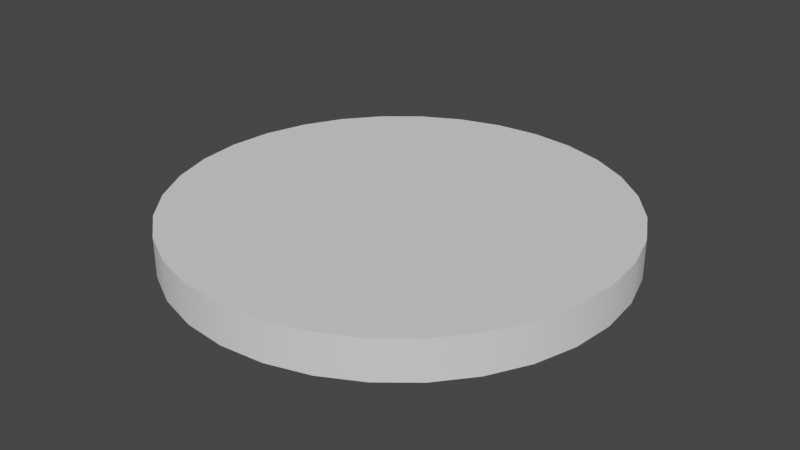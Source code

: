 # Source: Coin.blend  (saved by Blender 3.3.6; exported with 4.5.12 LTS)
import bpy
from mathutils import Matrix  # noqa: F401  (used for matrix-valued properties, if any)

bpy.ops.wm.read_factory_settings(use_empty=True)
scene = bpy.context.scene
scene.name = 'Scene'

# ---- collections
col_collection = bpy.data.collections.new('Collection'); scene.collection.children.link(col_collection)

# ---- node groups
ng_auto_smooth = bpy.data.node_groups.new('Auto Smooth', 'GeometryNodeTree')
_s = ng_auto_smooth.interface.new_socket(name='Geometry', in_out='OUTPUT', socket_type='NodeSocketGeometry')
_s = ng_auto_smooth.interface.new_socket(name='Geometry', in_out='INPUT', socket_type='NodeSocketGeometry')
_s = ng_auto_smooth.interface.new_socket(name='Angle', in_out='INPUT', socket_type='NodeSocketFloat')
_s.subtype = 'ANGLE'
_s.min_value = 0.0
_s.max_value = 3.142
ng_auto_smooth.is_modifier = True
_N = ng_auto_smooth.nodes; _L = ng_auto_smooth.links
n0 = _N.new('NodeGroupOutput'); n0.name = 'Group Output'; n0.location = (480, -100)
n1 = _N.new('NodeGroupInput'); n1.name = 'Group Input'; n1.location = (-420, -300)
n2 = _N.new('NodeGroupInput'); n2.name = 'Group Input.001'; n2.location = (-60, -100)
n3 = _N.new('GeometryNodeSetShadeSmooth'); n3.name = 'Set Shade Smooth'; n3.location = (120, -100)
n3.domain = 'EDGE'
n4 = _N.new('GeometryNodeSetShadeSmooth'); n4.name = 'Set Shade Smooth.001'; n4.location = (300, -100)
n5 = _N.new('GeometryNodeInputMeshEdgeAngle'); n5.name = 'Edge Angle'; n5.location = (-420, -220)
n6 = _N.new('GeometryNodeInputEdgeSmooth'); n6.name = 'Is Edge Smooth'; n6.location = (-60, -160)
n7 = _N.new('GeometryNodeInputShadeSmooth'); n7.name = 'Is Face Smooth'; n7.location = (-240, -340)
n8 = _N.new('FunctionNodeBooleanMath'); n8.name = 'Boolean Math'; n8.location = (-60, -220)
n9 = _N.new('FunctionNodeCompare'); n9.name = 'Compare'; n9.location = (-240, -180)
n9.operation = 'LESS_EQUAL'
_L.new(n5.outputs[0], n9.inputs[0])
_L.new(n4.outputs[0], n0.inputs[0])
_L.new(n1.outputs[1], n9.inputs[1])
_L.new(n9.outputs[0], n8.inputs[0])
_L.new(n7.outputs[0], n8.inputs[1])
_L.new(n2.outputs[0], n3.inputs[0])
_L.new(n6.outputs[0], n3.inputs[1])
_L.new(n3.outputs[0], n4.inputs[0])
_L.new(n8.outputs[0], n3.inputs[2])
n0.is_active_output = True

# ---- world
world_world = bpy.data.worlds.new('World'); scene.world = world_world
world_world.use_nodes = True; world_world.node_tree.nodes.clear()
_N = world_world.node_tree.nodes; _L = world_world.node_tree.links
n0 = _N.new('ShaderNodeOutputWorld'); n0.name = 'World Output'; n0.location = (300, 300)
n1 = _N.new('ShaderNodeBackground'); n1.name = 'Background'; n1.location = (10, 300)
n1.inputs[0].default_value = (0.05088, 0.05088, 0.05088, 1.0)
_L.new(n1.outputs[0], n0.inputs[0])
n0.is_active_output = True
world_world.color = (0.05088, 0.05088, 0.05088)
world_world.use_sun_shadow = False
world_world.sun_shadow_jitter_overblur = 0.0

# ---- meshes
me_cylinder_001 = bpy.data.meshes.new('Cylinder.001')
me_cylinder_001.from_pydata([(0.0, 0.9369, -0.2045), (0.0, 0.9369, -0.02775), (0.1828, 0.9189, -0.2045), (0.1828, 0.9189, -0.02775), (0.3585, 0.8656, -0.2045), (0.3585, 0.8656, -0.02775), (0.5205, 0.779, -0.2045), (0.5205, 0.779, -0.02775), (0.6625, 0.6625, -0.2045), (0.6625, 0.6625, -0.02775), (0.779, 0.5205, -0.2045), (0.779, 0.5205, -0.02775), (0.8656, 0.3585, -0.2045), (0.8656, 0.3585, -0.02775), (0.9189, 0.1828, -0.2045), (0.9189, 0.1828, -0.02775), (0.9369, 0.0, -0.2045), (0.9369, 0.0, -0.02775), (0.9189, -0.1828, -0.2045), (0.9189, -0.1828, -0.02775), (0.8656, -0.3585, -0.2045), (0.8656, -0.3585, -0.02775), (0.779, -0.5205, -0.2045), (0.779, -0.5205, -0.02775), (0.6625, -0.6625, -0.2045), (0.6625, -0.6625, -0.02775), (0.5205, -0.779, -0.2045), (0.5205, -0.779, -0.02775), (0.3585, -0.8656, -0.2045), (0.3585, -0.8656, -0.02775), (0.1828, -0.9189, -0.2045), (0.1828, -0.9189, -0.02775), (0.0, -0.9369, -0.2045), (0.0, -0.9369, -0.02775), (-0.1828, -0.9189, -0.2045), (-0.1828, -0.9189, -0.02775), (-0.3585, -0.8656, -0.2045), (-0.3585, -0.8656, -0.02775), (-0.5205, -0.779, -0.2045), (-0.5205, -0.779, -0.02775), (-0.6625, -0.6625, -0.2045), (-0.6625, -0.6625, -0.02775), (-0.779, -0.5205, -0.2045), (-0.779, -0.5205, -0.02775), (-0.8656, -0.3585, -0.2045), (-0.8656, -0.3585, -0.02775), (-0.9189, -0.1828, -0.2045), (-0.9189, -0.1828, -0.02775), (-0.9369, 0.0, -0.2045), (-0.9369, 0.0, -0.02775), (-0.9189, 0.1828, -0.2045), (-0.9189, 0.1828, -0.02775), (-0.8656, 0.3585, -0.2045), (-0.8656, 0.3585, -0.02775), (-0.779, 0.5205, -0.2045), (-0.779, 0.5205, -0.02775), (-0.6625, 0.6625, -0.2045), (-0.6625, 0.6625, -0.02775), (-0.5205, 0.779, -0.2045), (-0.5205, 0.779, -0.02775), (-0.3585, 0.8656, -0.2045), (-0.3585, 0.8656, -0.02775), (-0.1828, 0.9189, -0.2045), (-0.1828, 0.9189, -0.02775), (9.313e-10, -3.725e-09, -0.2045), (0.0, 3.725e-09, -0.02775), (0.0, 1.0, -0.2045), (0.1951, 0.9808, -0.2045), (0.1951, 0.9808, -0.02775), (0.0, 1.0, -0.02775), (0.3827, 0.9239, -0.2045), (0.3827, 0.9239, -0.02775), (0.5556, 0.8315, -0.2045), (0.5556, 0.8315, -0.02775), (0.7071, 0.7071, -0.2045), (0.7071, 0.7071, -0.02775), (0.8315, 0.5556, -0.2045), (0.8315, 0.5556, -0.02775), (0.9239, 0.3827, -0.2045), (0.9239, 0.3827, -0.02775), (0.9808, 0.1951, -0.2045), (0.9808, 0.1951, -0.02775), (1.0, 0.0, -0.2045), (1.0, 0.0, -0.02775), (0.9808, -0.1951, -0.2045), (0.9808, -0.1951, -0.02775), (0.9239, -0.3827, -0.2045), (0.9239, -0.3827, -0.02775), (0.8315, -0.5556, -0.2045), (0.8315, -0.5556, -0.02775), (0.7071, -0.7071, -0.2045), (0.7071, -0.7071, -0.02775), (0.5556, -0.8315, -0.2045), (0.5556, -0.8315, -0.02775), (0.3827, -0.9239, -0.2045), (0.3827, -0.9239, -0.02775), (0.1951, -0.9808, -0.2045), (0.1951, -0.9808, -0.02775), (0.0, -1.0, -0.2045), (0.0, -1.0, -0.02775), (-0.1951, -0.9808, -0.2045), (-0.1951, -0.9808, -0.02775), (-0.3827, -0.9239, -0.2045), (-0.3827, -0.9239, -0.02775), (-0.5556, -0.8315, -0.2045), (-0.5556, -0.8315, -0.02775), (-0.7071, -0.7071, -0.2045), (-0.7071, -0.7071, -0.02775), (-0.8315, -0.5556, -0.2045), (-0.8315, -0.5556, -0.02775), (-0.9239, -0.3827, -0.2045), (-0.9239, -0.3827, -0.02775), (-0.9808, -0.1951, -0.2045), (-0.9808, -0.1951, -0.02775), (-1.0, 0.0, -0.2045), (-1.0, 0.0, -0.02775), (-0.9808, 0.1951, -0.2045), (-0.9808, 0.1951, -0.02775), (-0.9239, 0.3827, -0.2045), (-0.9239, 0.3827, -0.02775), (-0.8315, 0.5556, -0.2045), (-0.8315, 0.5556, -0.02775), (-0.7071, 0.7071, -0.2045), (-0.7071, 0.7071, -0.02775), (-0.5556, 0.8315, -0.2045), (-0.5556, 0.8315, -0.02775), (-0.3827, 0.9239, -0.2045), (-0.3827, 0.9239, -0.02775), (-0.1951, 0.9808, -0.2045), (-0.1951, 0.9808, -0.02775)], [], [(66, 69, 68, 67), (67, 68, 71, 70), (70, 71, 73, 72), (72, 73, 75, 74), (74, 75, 77, 76), (76, 77, 79, 78), (78, 79, 81, 80), (80, 81, 83, 82), (82, 83, 85, 84), (84, 85, 87, 86), (86, 87, 89, 88), (88, 89, 91, 90), (90, 91, 93, 92), (92, 93, 95, 94), (94, 95, 97, 96), (96, 97, 99, 98), (98, 99, 101, 100), (100, 101, 103, 102), (102, 103, 105, 104), (104, 105, 107, 106), (106, 107, 109, 108), (108, 109, 111, 110), (110, 111, 113, 112), (112, 113, 115, 114), (114, 115, 117, 116), (116, 117, 119, 118), (118, 119, 121, 120), (120, 121, 123, 122), (122, 123, 125, 124), (124, 125, 127, 126), (29, 27, 65), (126, 127, 129, 128), (128, 129, 69, 66), (18, 20, 64), (36, 38, 64), (54, 56, 64), (10, 12, 64), (28, 30, 64), (46, 48, 64), (2, 4, 64), (20, 22, 64), (38, 40, 64), (56, 58, 64), (12, 14, 64), (30, 32, 64), (48, 50, 64), (4, 6, 64), (22, 24, 64), (40, 42, 64), (58, 60, 64), (14, 16, 64), (32, 34, 64), (50, 52, 64), (6, 8, 64), (24, 26, 64), (42, 44, 64), (60, 62, 64), (16, 18, 64), (34, 36, 64), (52, 54, 64), (8, 10, 64), (26, 28, 64), (44, 46, 64), (0, 2, 64), (62, 0, 64), (47, 45, 65), (3, 1, 65), (1, 63, 65), (21, 19, 65), (39, 37, 65), (57, 55, 65), (13, 11, 65), (31, 29, 65), (49, 47, 65), (5, 3, 65), (23, 21, 65), (41, 39, 65), (59, 57, 65), (15, 13, 65), (33, 31, 65), (51, 49, 65), (7, 5, 65), (25, 23, 65), (43, 41, 65), (61, 59, 65), (17, 15, 65), (35, 33, 65), (53, 51, 65), (9, 7, 65), (27, 25, 65), (45, 43, 65), (63, 61, 65), (19, 17, 65), (37, 35, 65), (55, 53, 65), (11, 9, 65), (2, 0, 66, 67), (1, 3, 68, 69), (4, 2, 67, 70), (3, 5, 71, 68), (6, 4, 70, 72), (5, 7, 73, 71), (8, 6, 72, 74), (7, 9, 75, 73), (10, 8, 74, 76), (9, 11, 77, 75), (12, 10, 76, 78), (11, 13, 79, 77), (14, 12, 78, 80), (13, 15, 81, 79), (16, 14, 80, 82), (15, 17, 83, 81), (18, 16, 82, 84), (17, 19, 85, 83), (20, 18, 84, 86), (19, 21, 87, 85), (22, 20, 86, 88), (21, 23, 89, 87), (24, 22, 88, 90), (23, 25, 91, 89), (26, 24, 90, 92), (25, 27, 93, 91), (28, 26, 92, 94), (27, 29, 95, 93), (30, 28, 94, 96), (29, 31, 97, 95), (32, 30, 96, 98), (31, 33, 99, 97), (34, 32, 98, 100), (33, 35, 101, 99), (36, 34, 100, 102), (35, 37, 103, 101), (38, 36, 102, 104), (37, 39, 105, 103), (40, 38, 104, 106), (39, 41, 107, 105), (42, 40, 106, 108), (41, 43, 109, 107), (44, 42, 108, 110), (43, 45, 111, 109), (46, 44, 110, 112), (45, 47, 113, 111), (48, 46, 112, 114), (47, 49, 115, 113), (50, 48, 114, 116), (49, 51, 117, 115), (52, 50, 116, 118), (51, 53, 119, 117), (54, 52, 118, 120), (53, 55, 121, 119), (56, 54, 120, 122), (55, 57, 123, 121), (58, 56, 122, 124), (57, 59, 125, 123), (60, 58, 124, 126), (59, 61, 127, 125), (62, 60, 126, 128), (61, 63, 129, 127), (0, 62, 128, 66), (63, 1, 69, 129)])
me_cylinder_001.polygons.foreach_set('use_smooth', [True] * 160)
_uv = me_cylinder_001.uv_layers.new(name='UVMap')
_uv.uv.foreach_set('vector', [1.0, 0.5, 1.0, 1.0, 0.9688, 1.0, 0.9688, 0.5, 0.9688, 0.5, 0.9688, 1.0, 0.9375, 1.0, 0.9375, 0.5, 0.9375, 0.5, 0.9375, 1.0, 0.9062, 1.0, 0.9062, 0.5, 0.9062, 0.5, 0.9062, 1.0, 0.875, 1.0, 0.875, 0.5, 0.875, 0.5, 0.875, 1.0, 0.8438, 1.0, 0.8438, 0.5, 0.8438, 0.5, 0.8438, 1.0, 0.8125, 1.0, 0.8125, 0.5, 0.8125, 0.5, 0.8125, 1.0, 0.7812, 1.0, 0.7812, 0.5, 0.7812, 0.5, 0.7812, 1.0, 0.75, 1.0, 0.75, 0.5, 0.75, 0.5, 0.75, 1.0, 0.7188, 1.0, 0.7188, 0.5, 0.7188, 0.5, 0.7188, 1.0, 0.6875, 1.0, 0.6875, 0.5, 0.6875, 0.5, 0.6875, 1.0, 0.6562, 1.0, 0.6562, 0.5, 0.6562, 0.5, 0.6562, 1.0, 0.625, 1.0, 0.625, 0.5, 0.625, 0.5, 0.625, 1.0, 0.5938, 1.0, 0.5938, 0.5, 0.5938, 0.5, 0.5938, 1.0, 0.5625, 1.0, 0.5625, 0.5, 0.5625, 0.5, 0.5625, 1.0, 0.5312, 1.0, 0.5312, 0.5, 0.5312, 0.5, 0.5312, 1.0, 0.5, 1.0, 0.5, 0.5, 0.5, 0.5, 0.5, 1.0, 0.4688, 1.0, 0.4688, 0.5, 0.4688, 0.5, 0.4688, 1.0, 0.4375, 1.0, 0.4375, 0.5, 0.4375, 0.5, 0.4375, 1.0, 0.4062, 1.0, 0.4062, 0.5, 0.4062, 0.5, 0.4062, 1.0, 0.375, 1.0, 0.375, 0.5, 0.375, 0.5, 0.375, 1.0, 0.3438, 1.0, 0.3438, 0.5, 0.3438, 0.5, 0.3438, 1.0, 0.3125, 1.0, 0.3125, 0.5, 0.3125, 0.5, 0.3125, 1.0, 0.2812, 1.0, 0.2812, 0.5, 0.2812, 0.5, 0.2812, 1.0, 0.25, 1.0, 0.25, 0.5, 0.25, 0.5, 0.25, 1.0, 0.2188, 1.0, 0.2188, 0.5, 0.2188, 0.5, 0.2188, 1.0, 0.1875, 1.0, 0.1875, 0.5, 0.1875, 0.5, 0.1875, 1.0, 0.1562, 1.0, 0.1562, 0.5, 0.1562, 0.5, 0.1562, 1.0, 0.125, 1.0, 0.125, 0.5, 0.125, 0.5, 0.125, 1.0, 0.09375, 1.0, 0.09375, 0.5, 0.09375, 0.5, 0.09375, 1.0, 0.0625, 1.0, 0.0625, 0.5, 0.5605, 1.0, 0.5918, 1.0, 0.5625, 1.0, 0.0625, 0.5, 0.0625, 1.0, 0.03125, 1.0, 0.03125, 0.5, 0.03125, 0.5, 0.03125, 1.0, 0.0, 1.0, 0.0, 0.5, 0.7188, 0.5, 0.6875, 0.5, 0.7188, 0.5, 0.4375, 0.5, 0.4062, 0.5, 0.4375, 0.5, 0.1562, 0.5, 0.125, 0.5, 0.1562, 0.5, 0.8438, 0.5, 0.8125, 0.5, 0.8438, 0.5, 0.5625, 0.5, 0.5312, 0.5, 0.5625, 0.5, 0.2812, 0.5, 0.25, 0.5, 0.2812, 0.5, 0.9688, 0.5, 0.9375, 0.5, 0.9688, 0.5, 0.6875, 0.5, 0.6562, 0.5, 0.6875, 0.5, 0.4062, 0.5, 0.375, 0.5, 0.4062, 0.5, 0.125, 0.5, 0.09375, 0.5, 0.125, 0.5, 0.8125, 0.5, 0.7812, 0.5, 0.8125, 0.5, 0.5312, 0.5, 0.5, 0.5, 0.5312, 0.5, 0.25, 0.5, 0.2188, 0.5, 0.25, 0.5, 0.9375, 0.5, 0.9062, 0.5, 0.9375, 0.5, 0.6562, 0.5, 0.625, 0.5, 0.6562, 0.5, 0.375, 0.5, 0.3438, 0.5, 0.375, 0.5, 0.09375, 0.5, 0.0625, 0.5, 0.09375, 0.5, 0.7812, 0.5, 0.75, 0.5, 0.7812, 0.5, 0.5, 0.5, 0.4688, 0.5, 0.5, 0.5, 0.2188, 0.5, 0.1875, 0.5, 0.2188, 0.5, 0.9062, 0.5, 0.875, 0.5, 0.9062, 0.5, 0.625, 0.5, 0.5938, 0.5, 0.625, 0.5, 0.3438, 0.5, 0.3125, 0.5, 0.3438, 0.5, 0.0625, 0.5, 0.03125, 0.5, 0.0625, 0.5, 0.75, 0.5, 0.7188, 0.5, 0.75, 0.5, 0.4688, 0.5, 0.4375, 0.5, 0.4688, 0.5, 0.1875, 0.5, 0.1562, 0.5, 0.1875, 0.5, 0.875, 0.5, 0.8438, 0.5, 0.875, 0.5, 0.5938, 0.5, 0.5625, 0.5, 0.5938, 0.5, 0.3125, 0.5, 0.2812, 0.5, 0.3125, 0.5, 1.0, 0.5, 0.9688, 0.5, 1.0, 0.5, 0.03125, 0.5, 0.001972, 0.5, 0.03125, 0.5, 0.2793, 1.0, 0.3105, 1.0, 0.2812, 1.0, 0.9668, 1.0, 0.998, 1.0, 0.9688, 1.0, 0.0, 1.0, 0.02928, 1.0, 0.0, 1.0, 0.6855, 1.0, 0.7168, 1.0, 0.6875, 1.0, 0.4043, 1.0, 0.4355, 1.0, 0.4062, 1.0, 0.123, 1.0, 0.1543, 1.0, 0.125, 1.0, 0.8105, 1.0, 0.8418, 1.0, 0.8125, 1.0, 0.5293, 1.0, 0.5605, 1.0, 0.5312, 1.0, 0.248, 1.0, 0.2793, 1.0, 0.25, 1.0, 0.9355, 1.0, 0.9668, 1.0, 0.9375, 1.0, 0.6543, 1.0, 0.6855, 1.0, 0.6562, 1.0, 0.373, 1.0, 0.4043, 1.0, 0.375, 1.0, 0.09178, 1.0, 0.123, 1.0, 0.09375, 1.0, 0.7793, 1.0, 0.8105, 1.0, 0.7812, 1.0, 0.498, 1.0, 0.5293, 1.0, 0.5, 1.0, 0.2168, 1.0, 0.248, 1.0, 0.2188, 1.0, 0.9043, 1.0, 0.9355, 1.0, 0.9062, 1.0, 0.623, 1.0, 0.6543, 1.0, 0.625, 1.0, 0.3418, 1.0, 0.373, 1.0, 0.3438, 1.0, 0.06053, 1.0, 0.09178, 1.0, 0.0625, 1.0, 0.748, 1.0, 0.7793, 1.0, 0.75, 1.0, 0.4668, 1.0, 0.498, 1.0, 0.4688, 1.0, 0.1855, 1.0, 0.2168, 1.0, 0.1875, 1.0, 0.873, 1.0, 0.9043, 1.0, 0.875, 1.0, 0.5918, 1.0, 0.623, 1.0, 0.5938, 1.0, 0.3105, 1.0, 0.3418, 1.0, 0.3125, 1.0, 0.02928, 1.0, 0.06053, 1.0, 0.03125, 1.0, 0.7168, 1.0, 0.748, 1.0, 0.7188, 1.0, 0.4355, 1.0, 0.4668, 1.0, 0.4375, 1.0, 0.1543, 1.0, 0.1855, 1.0, 0.1562, 1.0, 0.8418, 1.0, 0.873, 1.0, 0.8438, 1.0, 0.9688, 0.5, 1.0, 0.5, 1.0, 0.5, 0.9688, 0.5, 0.998, 1.0, 0.9668, 1.0, 0.9688, 1.0, 1.0, 1.0, 0.9375, 0.5, 0.9688, 0.5, 0.9688, 0.5, 0.9375, 0.5, 0.9668, 1.0, 0.9355, 1.0, 0.9375, 1.0, 0.9688, 1.0, 0.9062, 0.5, 0.9375, 0.5, 0.9375, 0.5, 0.9062, 0.5, 0.9355, 1.0, 0.9043, 1.0, 0.9062, 1.0, 0.9375, 1.0, 0.875, 0.5, 0.9062, 0.5, 0.9062, 0.5, 0.875, 0.5, 0.9043, 1.0, 0.873, 1.0, 0.875, 1.0, 0.9062, 1.0, 0.8438, 0.5, 0.875, 0.5, 0.875, 0.5, 0.8438, 0.5, 0.873, 1.0, 0.8418, 1.0, 0.8438, 1.0, 0.875, 1.0, 0.8125, 0.5, 0.8438, 0.5, 0.8438, 0.5, 0.8125, 0.5, 0.8418, 1.0, 0.8105, 1.0, 0.8125, 1.0, 0.8438, 1.0, 0.7812, 0.5, 0.8125, 0.5, 0.8125, 0.5, 0.7812, 0.5, 0.8105, 1.0, 0.7793, 1.0, 0.7812, 1.0, 0.8125, 1.0, 0.75, 0.5, 0.7812, 0.5, 0.7812, 0.5, 0.75, 0.5, 0.7793, 1.0, 0.748, 1.0, 0.75, 1.0, 0.7812, 1.0, 0.7188, 0.5, 0.75, 0.5, 0.75, 0.5, 0.7188, 0.5, 0.748, 1.0, 0.7168, 1.0, 0.7188, 1.0, 0.75, 1.0, 0.6875, 0.5, 0.7188, 0.5, 0.7188, 0.5, 0.6875, 0.5, 0.7168, 1.0, 0.6855, 1.0, 0.6875, 1.0, 0.7188, 1.0, 0.6562, 0.5, 0.6875, 0.5, 0.6875, 0.5, 0.6562, 0.5, 0.6855, 1.0, 0.6543, 1.0, 0.6562, 1.0, 0.6875, 1.0, 0.625, 0.5, 0.6562, 0.5, 0.6562, 0.5, 0.625, 0.5, 0.6543, 1.0, 0.623, 1.0, 0.625, 1.0, 0.6562, 1.0, 0.5938, 0.5, 0.625, 0.5, 0.625, 0.5, 0.5938, 0.5, 0.623, 1.0, 0.5918, 1.0, 0.5938, 1.0, 0.625, 1.0, 0.5625, 0.5, 0.5938, 0.5, 0.5938, 0.5, 0.5625, 0.5, 0.5918, 1.0, 0.5605, 1.0, 0.5625, 1.0, 0.5938, 1.0, 0.5312, 0.5, 0.5625, 0.5, 0.5625, 0.5, 0.5312, 0.5, 0.5605, 1.0, 0.5293, 1.0, 0.5312, 1.0, 0.5625, 1.0, 0.5, 0.5, 0.5312, 0.5, 0.5312, 0.5, 0.5, 0.5, 0.5293, 1.0, 0.498, 1.0, 0.5, 1.0, 0.5312, 1.0, 0.4688, 0.5, 0.5, 0.5, 0.5, 0.5, 0.4688, 0.5, 0.498, 1.0, 0.4668, 1.0, 0.4688, 1.0, 0.5, 1.0, 0.4375, 0.5, 0.4688, 0.5, 0.4688, 0.5, 0.4375, 0.5, 0.4668, 1.0, 0.4355, 1.0, 0.4375, 1.0, 0.4688, 1.0, 0.4062, 0.5, 0.4375, 0.5, 0.4375, 0.5, 0.4062, 0.5, 0.4355, 1.0, 0.4043, 1.0, 0.4062, 1.0, 0.4375, 1.0, 0.375, 0.5, 0.4062, 0.5, 0.4062, 0.5, 0.375, 0.5, 0.4043, 1.0, 0.373, 1.0, 0.375, 1.0, 0.4062, 1.0, 0.3438, 0.5, 0.375, 0.5, 0.375, 0.5, 0.3438, 0.5, 0.373, 1.0, 0.3418, 1.0, 0.3438, 1.0, 0.375, 1.0, 0.3125, 0.5, 0.3438, 0.5, 0.3438, 0.5, 0.3125, 0.5, 0.3418, 1.0, 0.3105, 1.0, 0.3125, 1.0, 0.3438, 1.0, 0.2812, 0.5, 0.3125, 0.5, 0.3125, 0.5, 0.2812, 0.5, 0.3105, 1.0, 0.2793, 1.0, 0.2812, 1.0, 0.3125, 1.0, 0.25, 0.5, 0.2812, 0.5, 0.2812, 0.5, 0.25, 0.5, 0.2793, 1.0, 0.248, 1.0, 0.25, 1.0, 0.2812, 1.0, 0.2188, 0.5, 0.25, 0.5, 0.25, 0.5, 0.2188, 0.5, 0.248, 1.0, 0.2168, 1.0, 0.2188, 1.0, 0.25, 1.0, 0.1875, 0.5, 0.2188, 0.5, 0.2188, 0.5, 0.1875, 0.5, 0.2168, 1.0, 0.1855, 1.0, 0.1875, 1.0, 0.2188, 1.0, 0.1562, 0.5, 0.1875, 0.5, 0.1875, 0.5, 0.1562, 0.5, 0.1855, 1.0, 0.1543, 1.0, 0.1562, 1.0, 0.1875, 1.0, 0.125, 0.5, 0.1562, 0.5, 0.1562, 0.5, 0.125, 0.5, 0.1543, 1.0, 0.123, 1.0, 0.125, 1.0, 0.1562, 1.0, 0.09375, 0.5, 0.125, 0.5, 0.125, 0.5, 0.09375, 0.5, 0.123, 1.0, 0.09178, 1.0, 0.09375, 1.0, 0.125, 1.0, 0.0625, 0.5, 0.09375, 0.5, 0.09375, 0.5, 0.0625, 0.5, 0.09178, 1.0, 0.06053, 1.0, 0.0625, 1.0, 0.09375, 1.0, 0.03125, 0.5, 0.0625, 0.5, 0.0625, 0.5, 0.03125, 0.5, 0.06053, 1.0, 0.02928, 1.0, 0.03125, 1.0, 0.0625, 1.0, 0.001972, 0.5, 0.03125, 0.5, 0.03125, 0.5, 0.0, 0.5, 0.02928, 1.0, 0.0, 1.0, 0.0, 1.0, 0.03125, 1.0])
me_cylinder_001.update()

# ---- objects
ob_coin = bpy.data.objects.new('Coin', me_cylinder_001)

# ---- transforms, parenting, visibility, modifiers, constraints
ob_coin.location = (0.0, 0.0, 0.0)
_m = ob_coin.modifiers.new('Auto Smooth', 'NODES')
_m.node_group = ng_auto_smooth
_gi = [s.identifier for s in ng_auto_smooth.interface.items_tree if s.item_type == 'SOCKET' and s.in_out == 'INPUT']
_m[_gi[1]] = 0.5236  # Angle

# ---- collection membership
col_collection.objects.link(ob_coin)

# ---- scene / render settings (as saved in the file)
scene.frame_start = 1; scene.frame_end = 250; scene.frame_set(1)
scene.render.engine = 'BLENDER_EEVEE_NEXT'
scene.cycles.sampling_pattern = 'TABULATED_SOBOL'
scene.cycles.use_light_tree = False
scene.view_settings.view_transform = 'Filmic'
bpy.context.view_layer.update()

# ---- added for rendering (the .blend has no active camera and no usable light): camera, sun
cam_auto = bpy.data.cameras.new('AutoCamera')
cam_auto.lens = 50.0
cam_auto.sensor_width = 36.0
cam_auto.clip_end = 1000.0
ob_auto_camera = bpy.data.objects.new('AutoCamera', cam_auto)
scene.collection.objects.link(ob_auto_camera)
ob_auto_camera.location = (2.62203, -3.14644, 1.98151)
ob_auto_camera.rotation_euler = (1.09748, -7.21219e-08, 0.694738)
scene.camera = ob_auto_camera
light_auto_sun = bpy.data.lights.new('AutoSun', 'SUN')
light_auto_sun.energy = 3.0
light_auto_sun.angle = 0.0523599
ob_auto_sun = bpy.data.objects.new('AutoSun', light_auto_sun)
scene.collection.objects.link(ob_auto_sun)
ob_auto_sun.rotation_euler = (0.872665, 0.174533, 0.523599)
bpy.context.view_layer.update()
